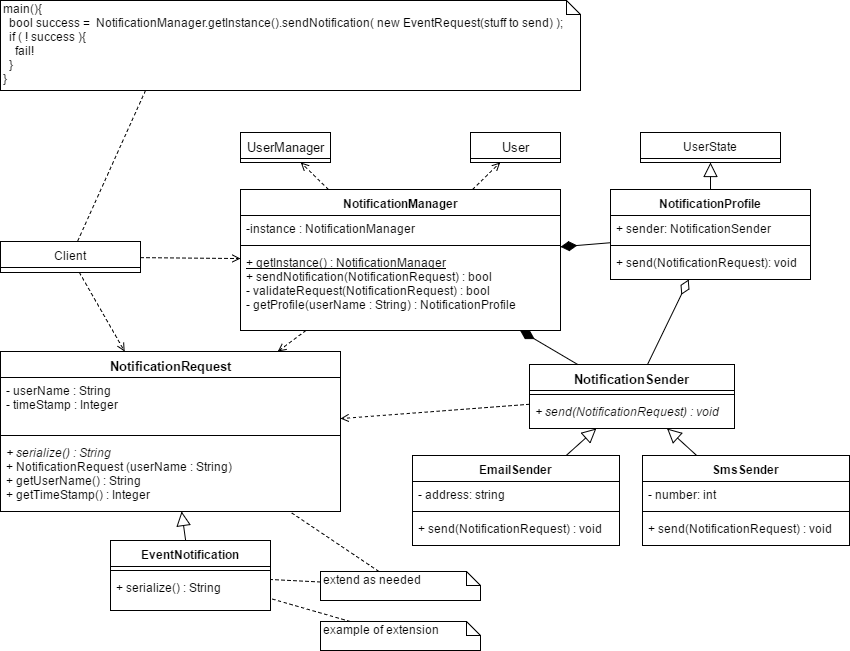

The diagram above was exported from draw.io. Its source (the exported page's mxGraphModel, read from the mxfile embedded in the PNG):
<mxGraphModel dx="664" dy="313" grid="1" gridSize="10" guides="1" tooltips="1" connect="1" arrows="1" fold="1" page="1" pageScale="1" pageWidth="850" pageHeight="1100" background="#ffffff" math="0" shadow="0">
  <root>
    <mxCell id="0" />
    <mxCell id="1" parent="0" />
    <mxCell id="6" value="" style="group" parent="1" vertex="1" connectable="0">
      <mxGeometry x="200" y="120" width="160" height="90" as="geometry" />
    </mxCell>
    <mxCell id="2" value="NotificationRequest" style="swimlane;html=1;fontStyle=1;align=center;verticalAlign=top;childLayout=stackLayout;horizontal=1;startSize=26;horizontalStack=0;resizeParent=1;resizeLast=0;collapsible=1;marginBottom=0;swimlaneFillColor=#ffffff;strokeWidth=1;fontSize=13;" parent="1" vertex="1">
      <mxGeometry y="401" width="340" height="160" as="geometry">
        <mxRectangle width="150" height="26" as="alternateBounds" />
      </mxGeometry>
    </mxCell>
    <mxCell id="3" value="&lt;div&gt;&lt;div&gt;- userName : String&lt;/div&gt;&lt;div&gt;- timeStamp : Integer&lt;/div&gt;&lt;/div&gt;" style="text;html=1;strokeColor=none;fillColor=none;align=left;verticalAlign=top;spacingLeft=4;spacingRight=4;whiteSpace=wrap;overflow=hidden;rotatable=0;points=[[0,0.5],[1,0.5]];portConstraint=eastwest;" parent="2" vertex="1">
      <mxGeometry y="26" width="340" height="54" as="geometry" />
    </mxCell>
    <mxCell id="4" value="" style="line;html=1;strokeWidth=1;fillColor=none;align=left;verticalAlign=middle;spacingTop=-1;spacingLeft=3;spacingRight=3;rotatable=0;labelPosition=right;points=[];portConstraint=eastwest;" parent="2" vertex="1">
      <mxGeometry y="80" width="340" height="8" as="geometry" />
    </mxCell>
    <mxCell id="5" value="&lt;span&gt;&lt;i&gt;+ serialize() : String&lt;/i&gt;&lt;/span&gt;&lt;br&gt;+&amp;nbsp;&lt;span&gt;NotificationRequest (userName : String)&lt;/span&gt;&lt;div&gt;&lt;span&gt;+ getUserName() : String&lt;br&gt;+ getTimeStamp() : Integer&lt;br&gt;&lt;/span&gt;&lt;/div&gt;&lt;div&gt;&lt;span&gt;&lt;br&gt;&lt;/span&gt;&lt;/div&gt;" style="text;html=1;strokeColor=none;fillColor=none;align=left;verticalAlign=top;spacingLeft=4;spacingRight=4;whiteSpace=wrap;overflow=hidden;rotatable=0;points=[[0,0.5],[1,0.5]];portConstraint=eastwest;" parent="2" vertex="1">
      <mxGeometry y="88" width="340" height="72" as="geometry" />
    </mxCell>
    <mxCell id="12" value="" style="endArrow=open;html=1;fontSize=13;dashed=1;endFill=0;" parent="1" source="136" target="2" edge="1">
      <mxGeometry width="50" height="50" relative="1" as="geometry">
        <mxPoint x="333.2091690544414" y="350" as="sourcePoint" />
        <mxPoint x="370" y="200" as="targetPoint" />
      </mxGeometry>
    </mxCell>
    <mxCell id="21" value="NotificationSender" style="swimlane;html=1;fontStyle=1;align=center;verticalAlign=top;childLayout=stackLayout;horizontal=1;startSize=26;horizontalStack=0;resizeParent=1;resizeLast=0;collapsible=1;marginBottom=0;swimlaneFillColor=#ffffff;strokeWidth=1;fontSize=13;" parent="1" vertex="1">
      <mxGeometry x="529" y="414" width="205" height="64" as="geometry" />
    </mxCell>
    <mxCell id="23" value="" style="line;html=1;strokeWidth=1;fillColor=none;align=left;verticalAlign=middle;spacingTop=-1;spacingLeft=3;spacingRight=3;rotatable=0;labelPosition=right;points=[];portConstraint=eastwest;" parent="21" vertex="1">
      <mxGeometry y="26" width="205" height="8" as="geometry" />
    </mxCell>
    <mxCell id="24" value="&lt;i&gt;+ send(NotificationRequest) : void&lt;/i&gt;" style="text;html=1;strokeColor=none;fillColor=none;align=left;verticalAlign=top;spacingLeft=4;spacingRight=4;whiteSpace=wrap;overflow=hidden;rotatable=0;points=[[0,0.5],[1,0.5]];portConstraint=eastwest;" parent="21" vertex="1">
      <mxGeometry y="34" width="205" height="26" as="geometry" />
    </mxCell>
    <mxCell id="59" value="" style="endArrow=block;html=1;fontSize=13;endFill=0;endSize=12;" parent="1" source="141" target="21" edge="1">
      <mxGeometry width="50" height="50" relative="1" as="geometry">
        <mxPoint x="560" y="523.0388349514562" as="sourcePoint" />
        <mxPoint x="492" y="626" as="targetPoint" />
        <Array as="points" />
      </mxGeometry>
    </mxCell>
    <mxCell id="64" value="&lt;div&gt;User&lt;/div&gt;" style="swimlane;html=1;fontStyle=0;childLayout=stackLayout;horizontal=1;startSize=26;fillColor=none;horizontalStack=0;resizeParent=1;resizeLast=0;collapsible=1;marginBottom=0;swimlaneFillColor=#ffffff;strokeWidth=1;fontSize=13;align=center;" parent="1" vertex="1">
      <mxGeometry x="470" y="182" width="90" height="30" as="geometry" />
    </mxCell>
    <mxCell id="65" value="" style="endArrow=open;html=1;fontSize=13;dashed=1;endFill=0;" parent="1" source="136" target="100" edge="1">
      <mxGeometry width="50" height="50" relative="1" as="geometry">
        <mxPoint x="334.53846153846166" y="239" as="sourcePoint" />
        <mxPoint x="353.5071090047393" y="220" as="targetPoint" />
      </mxGeometry>
    </mxCell>
    <mxCell id="72" value="" style="endArrow=none;html=1;fontSize=13;startArrow=diamondThin;startFill=1;targetPerimeterSpacing=0;endSize=6;startSize=14;endFill=0;" parent="1" source="136" target="21" edge="1">
      <mxGeometry width="50" height="50" relative="1" as="geometry">
        <mxPoint x="473.1317689530688" y="350" as="sourcePoint" />
        <mxPoint x="410" y="426" as="targetPoint" />
      </mxGeometry>
    </mxCell>
    <mxCell id="74" value="" style="endArrow=open;html=1;fontSize=13;dashed=1;endFill=0;" parent="1" source="136" target="64" edge="1">
      <mxGeometry width="50" height="50" relative="1" as="geometry">
        <mxPoint x="465.46153846153834" y="239" as="sourcePoint" />
        <mxPoint x="308" y="400" as="targetPoint" />
      </mxGeometry>
    </mxCell>
    <mxCell id="76" value="UserState" style="swimlane;html=1;fontStyle=0;childLayout=stackLayout;horizontal=1;startSize=26;fillColor=none;horizontalStack=0;resizeParent=1;resizeLast=0;collapsible=1;marginBottom=0;swimlaneFillColor=#ffffff;" parent="1" vertex="1">
      <mxGeometry x="640" y="182" width="140" height="30" as="geometry" />
    </mxCell>
    <mxCell id="80" value="" style="endArrow=none;html=1;fontSize=13;startArrow=diamondThin;startFill=1;targetPerimeterSpacing=0;endSize=6;startSize=14;endFill=0;" parent="1" source="136" target="81" edge="1">
      <mxGeometry width="50" height="50" relative="1" as="geometry">
        <mxPoint x="560" y="289.08064516129036" as="sourcePoint" />
        <mxPoint x="410" y="513.9999999999999" as="targetPoint" />
      </mxGeometry>
    </mxCell>
    <mxCell id="81" value="NotificationProfile" style="swimlane;html=1;fontStyle=1;align=center;verticalAlign=top;childLayout=stackLayout;horizontal=1;startSize=26;horizontalStack=0;resizeParent=1;resizeLast=0;collapsible=1;marginBottom=0;swimlaneFillColor=#ffffff;" parent="1" vertex="1">
      <mxGeometry x="610" y="239" width="200" height="90" as="geometry" />
    </mxCell>
    <mxCell id="82" value="+ sender: NotificationSender" style="text;html=1;strokeColor=none;fillColor=none;align=left;verticalAlign=top;spacingLeft=4;spacingRight=4;whiteSpace=wrap;overflow=hidden;rotatable=0;points=[[0,0.5],[1,0.5]];portConstraint=eastwest;" parent="81" vertex="1">
      <mxGeometry y="26" width="200" height="26" as="geometry" />
    </mxCell>
    <mxCell id="83" value="" style="line;html=1;strokeWidth=1;fillColor=none;align=left;verticalAlign=middle;spacingTop=-1;spacingLeft=3;spacingRight=3;rotatable=0;labelPosition=right;points=[];portConstraint=eastwest;" parent="81" vertex="1">
      <mxGeometry y="52" width="200" height="8" as="geometry" />
    </mxCell>
    <mxCell id="84" value="+ send(NotificationRequest): void" style="text;html=1;strokeColor=none;fillColor=none;align=left;verticalAlign=top;spacingLeft=4;spacingRight=4;whiteSpace=wrap;overflow=hidden;rotatable=0;points=[[0,0.5],[1,0.5]];portConstraint=eastwest;" parent="81" vertex="1">
      <mxGeometry y="60" width="200" height="26" as="geometry" />
    </mxCell>
    <mxCell id="85" value="" style="endArrow=block;html=1;fontSize=13;endFill=0;endSize=12;" parent="1" source="81" target="76" edge="1">
      <mxGeometry width="50" height="50" relative="1" as="geometry">
        <mxPoint x="200" y="528.9827586206897" as="sourcePoint" />
        <mxPoint x="265" y="534.25" as="targetPoint" />
      </mxGeometry>
    </mxCell>
    <mxCell id="97" value="" style="endArrow=open;html=1;fontSize=13;dashed=1;endFill=0;" parent="1" source="21" edge="1" target="2">
      <mxGeometry width="50" height="50" relative="1" as="geometry">
        <mxPoint x="430" y="231.6071428571429" as="sourcePoint" />
        <mxPoint x="360" y="488.8278595696489" as="targetPoint" />
      </mxGeometry>
    </mxCell>
    <mxCell id="99" value="" style="endArrow=none;html=1;fontSize=13;startArrow=diamondThin;startFill=0;targetPerimeterSpacing=0;endSize=6;startSize=14;endFill=0;" parent="1" source="81" target="21" edge="1">
      <mxGeometry width="50" height="50" relative="1" as="geometry">
        <mxPoint x="480.1373626373627" y="350" as="sourcePoint" />
        <mxPoint x="542.0604395604396" y="399" as="targetPoint" />
      </mxGeometry>
    </mxCell>
    <mxCell id="100" value="&lt;div&gt;UserManager&lt;/div&gt;" style="swimlane;html=1;fontStyle=0;childLayout=stackLayout;horizontal=1;startSize=26;fillColor=none;horizontalStack=0;resizeParent=1;resizeLast=0;collapsible=1;marginBottom=0;swimlaneFillColor=#ffffff;strokeWidth=1;fontSize=13;align=center;" parent="1" vertex="1">
      <mxGeometry x="240" y="182" width="90" height="30" as="geometry" />
    </mxCell>
    <mxCell id="105" value="" style="endArrow=block;html=1;fontSize=13;endFill=0;endSize=12;" parent="1" source="113" target="2" edge="1">
      <mxGeometry width="50" height="50" relative="1" as="geometry">
        <mxPoint x="190" y="590.0000000000001" as="sourcePoint" />
        <mxPoint x="582.8076923076922" y="469" as="targetPoint" />
        <Array as="points" />
      </mxGeometry>
    </mxCell>
    <mxCell id="106" value="extend as needed" style="shape=note;whiteSpace=wrap;html=1;size=14;verticalAlign=top;align=left;spacingTop=-6;" parent="1" vertex="1">
      <mxGeometry x="320" y="621" width="160" height="29" as="geometry" />
    </mxCell>
    <mxCell id="113" value="EventNotification" style="swimlane;html=1;fontStyle=1;align=center;verticalAlign=top;childLayout=stackLayout;horizontal=1;startSize=26;horizontalStack=0;resizeParent=1;resizeLast=0;collapsible=1;marginBottom=0;swimlaneFillColor=#ffffff;" parent="1" vertex="1">
      <mxGeometry x="110" y="590" width="160" height="70" as="geometry" />
    </mxCell>
    <mxCell id="115" value="" style="line;html=1;strokeWidth=1;fillColor=none;align=left;verticalAlign=middle;spacingTop=-1;spacingLeft=3;spacingRight=3;rotatable=0;labelPosition=right;points=[];portConstraint=eastwest;" parent="113" vertex="1">
      <mxGeometry y="26" width="160" height="8" as="geometry" />
    </mxCell>
    <mxCell id="116" value="&lt;span&gt;+ serialize() : String&lt;/span&gt;" style="text;html=1;strokeColor=none;fillColor=none;align=left;verticalAlign=top;spacingLeft=4;spacingRight=4;whiteSpace=wrap;overflow=hidden;rotatable=0;points=[[0,0.5],[1,0.5]];portConstraint=eastwest;" parent="113" vertex="1">
      <mxGeometry y="34" width="160" height="26" as="geometry" />
    </mxCell>
    <mxCell id="119" value="" style="endArrow=none;html=1;dashed=1;endFill=0;" parent="1" source="106" target="2" edge="1">
      <mxGeometry width="50" height="50" relative="1" as="geometry">
        <mxPoint x="340" y="690" as="sourcePoint" />
        <mxPoint x="334.20600858369085" y="599.0000000000001" as="targetPoint" />
      </mxGeometry>
    </mxCell>
    <mxCell id="120" value="" style="endArrow=none;html=1;dashed=1;endFill=0;" parent="1" source="106" target="113" edge="1">
      <mxGeometry width="50" height="50" relative="1" as="geometry">
        <mxPoint x="410.5235602094241" y="625.0000000000001" as="sourcePoint" />
        <mxPoint x="288.9528795811517" y="539" as="targetPoint" />
      </mxGeometry>
    </mxCell>
    <mxCell id="121" value="example of extension" style="shape=note;whiteSpace=wrap;html=1;size=14;verticalAlign=top;align=left;spacingTop=-6;" parent="1" vertex="1">
      <mxGeometry x="320" y="671" width="160" height="29" as="geometry" />
    </mxCell>
    <mxCell id="122" value="" style="endArrow=none;html=1;dashed=1;endFill=0;" parent="1" source="121" target="113" edge="1">
      <mxGeometry width="50" height="50" relative="1" as="geometry">
        <mxPoint x="320" y="606.7380952380953" as="sourcePoint" />
        <mxPoint x="270" y="613.7619047619048" as="targetPoint" />
      </mxGeometry>
    </mxCell>
    <mxCell id="123" value="Client" style="swimlane;html=1;fontStyle=0;childLayout=stackLayout;horizontal=1;startSize=26;fillColor=none;horizontalStack=0;resizeParent=1;resizeLast=0;collapsible=1;marginBottom=0;swimlaneFillColor=#ffffff;" parent="1" vertex="1">
      <mxGeometry y="291" width="140" height="31" as="geometry" />
    </mxCell>
    <mxCell id="127" value="" style="endArrow=open;html=1;fontSize=13;dashed=1;endFill=0;" parent="1" source="123" target="136" edge="1">
      <mxGeometry width="50" height="50" relative="1" as="geometry">
        <mxPoint x="333.2091690544413" y="350" as="sourcePoint" />
        <mxPoint x="240" y="303.03703703703707" as="targetPoint" />
      </mxGeometry>
    </mxCell>
    <mxCell id="128" value="" style="endArrow=open;html=1;fontSize=13;dashed=1;endFill=0;" parent="1" source="123" target="2" edge="1">
      <mxGeometry width="50" height="50" relative="1" as="geometry">
        <mxPoint x="180" y="287.75862068965523" as="sourcePoint" />
        <mxPoint x="240" y="290.55172413793105" as="targetPoint" />
      </mxGeometry>
    </mxCell>
    <mxCell id="131" value="main(){&lt;br&gt;&amp;nbsp; bool success =&amp;nbsp; NotificationManager.getInstance().&lt;span&gt;sendNotification( new &lt;/span&gt;EventRequest(stuff to send) );&lt;br&gt;&amp;nbsp; if ( ! success ){&lt;br&gt;&amp;nbsp;&amp;nbsp;&amp;nbsp; fail!&lt;br&gt;&amp;nbsp; }&lt;br&gt;}" style="shape=note;whiteSpace=wrap;html=1;size=14;verticalAlign=top;align=left;spacingTop=-6;" parent="1" vertex="1">
      <mxGeometry y="50" width="580" height="90" as="geometry" />
    </mxCell>
    <mxCell id="132" value="" style="endArrow=none;html=1;dashed=1;endFill=0;exitX=0.25;exitY=1;" parent="1" source="131" target="123" edge="1">
      <mxGeometry width="50" height="50" relative="1" as="geometry">
        <mxPoint x="375.92885375494075" y="580.9999999999999" as="sourcePoint" />
        <mxPoint x="306.2055335968379" y="539" as="targetPoint" />
      </mxGeometry>
    </mxCell>
    <mxCell id="136" value="NotificationManager" style="swimlane;html=1;fontStyle=1;align=center;verticalAlign=top;childLayout=stackLayout;horizontal=1;startSize=26;horizontalStack=0;resizeParent=1;resizeLast=0;collapsible=1;marginBottom=0;swimlaneFillColor=#ffffff;" parent="1" vertex="1">
      <mxGeometry x="240" y="239" width="320" height="141" as="geometry" />
    </mxCell>
    <mxCell id="137" value="-instance : NotificationManager" style="text;html=1;strokeColor=none;fillColor=none;align=left;verticalAlign=top;spacingLeft=4;spacingRight=4;whiteSpace=wrap;overflow=hidden;rotatable=0;points=[[0,0.5],[1,0.5]];portConstraint=eastwest;" parent="136" vertex="1">
      <mxGeometry y="26" width="320" height="26" as="geometry" />
    </mxCell>
    <mxCell id="138" value="" style="line;html=1;strokeWidth=1;fillColor=none;align=left;verticalAlign=middle;spacingTop=-1;spacingLeft=3;spacingRight=3;rotatable=0;labelPosition=right;points=[];portConstraint=eastwest;" parent="136" vertex="1">
      <mxGeometry y="52" width="320" height="8" as="geometry" />
    </mxCell>
    <mxCell id="139" value="&lt;u&gt;+ getInstance() : NotificationManager&lt;/u&gt;&lt;br&gt;+&amp;nbsp;&lt;span&gt;sendNotification(&lt;/span&gt;&lt;span&gt;NotificationRequest) : bool&lt;/span&gt;&lt;div&gt;&lt;span&gt;- validateRequest(&lt;/span&gt;&lt;span&gt;NotificationRequest) : bool&lt;/span&gt;&lt;/div&gt;&lt;div&gt;&lt;span&gt;- getProfile(userName : String) : &lt;/span&gt;NotificationProfile&lt;/div&gt;" style="text;html=1;strokeColor=none;fillColor=none;align=left;verticalAlign=top;spacingLeft=4;spacingRight=4;whiteSpace=wrap;overflow=hidden;rotatable=0;points=[[0,0.5],[1,0.5]];portConstraint=eastwest;" parent="136" vertex="1">
      <mxGeometry y="60" width="320" height="80" as="geometry" />
    </mxCell>
    <mxCell id="141" value="EmailSender" style="swimlane;html=1;fontStyle=1;align=center;verticalAlign=top;childLayout=stackLayout;horizontal=1;startSize=26;horizontalStack=0;resizeParent=1;resizeLast=0;collapsible=1;marginBottom=0;swimlaneFillColor=#ffffff;" parent="1" vertex="1">
      <mxGeometry x="412" y="505" width="207" height="90" as="geometry" />
    </mxCell>
    <mxCell id="142" value="- address: string" style="text;html=1;strokeColor=none;fillColor=none;align=left;verticalAlign=top;spacingLeft=4;spacingRight=4;whiteSpace=wrap;overflow=hidden;rotatable=0;points=[[0,0.5],[1,0.5]];portConstraint=eastwest;" parent="141" vertex="1">
      <mxGeometry y="26" width="207" height="26" as="geometry" />
    </mxCell>
    <mxCell id="143" value="" style="line;html=1;strokeWidth=1;fillColor=none;align=left;verticalAlign=middle;spacingTop=-1;spacingLeft=3;spacingRight=3;rotatable=0;labelPosition=right;points=[];portConstraint=eastwest;" parent="141" vertex="1">
      <mxGeometry y="52" width="207" height="8" as="geometry" />
    </mxCell>
    <mxCell id="144" value="+ send(NotificationRequest) : void" style="text;html=1;strokeColor=none;fillColor=none;align=left;verticalAlign=top;spacingLeft=4;spacingRight=4;whiteSpace=wrap;overflow=hidden;rotatable=0;points=[[0,0.5],[1,0.5]];portConstraint=eastwest;" parent="141" vertex="1">
      <mxGeometry y="60" width="207" height="26" as="geometry" />
    </mxCell>
    <mxCell id="145" value="SmsSender" style="swimlane;html=1;fontStyle=1;align=center;verticalAlign=top;childLayout=stackLayout;horizontal=1;startSize=26;horizontalStack=0;resizeParent=1;resizeLast=0;collapsible=1;marginBottom=0;swimlaneFillColor=#ffffff;" parent="1" vertex="1">
      <mxGeometry x="642" y="505" width="207" height="90" as="geometry" />
    </mxCell>
    <mxCell id="146" value="- number: int" style="text;html=1;strokeColor=none;fillColor=none;align=left;verticalAlign=top;spacingLeft=4;spacingRight=4;whiteSpace=wrap;overflow=hidden;rotatable=0;points=[[0,0.5],[1,0.5]];portConstraint=eastwest;" parent="145" vertex="1">
      <mxGeometry y="26" width="207" height="26" as="geometry" />
    </mxCell>
    <mxCell id="147" value="" style="line;html=1;strokeWidth=1;fillColor=none;align=left;verticalAlign=middle;spacingTop=-1;spacingLeft=3;spacingRight=3;rotatable=0;labelPosition=right;points=[];portConstraint=eastwest;" parent="145" vertex="1">
      <mxGeometry y="52" width="207" height="8" as="geometry" />
    </mxCell>
    <mxCell id="148" value="+ send(NotificationRequest) : void" style="text;html=1;strokeColor=none;fillColor=none;align=left;verticalAlign=top;spacingLeft=4;spacingRight=4;whiteSpace=wrap;overflow=hidden;rotatable=0;points=[[0,0.5],[1,0.5]];portConstraint=eastwest;" parent="145" vertex="1">
      <mxGeometry y="60" width="207" height="26" as="geometry" />
    </mxCell>
    <mxCell id="149" value="" style="endArrow=block;html=1;fontSize=13;endFill=0;endSize=12;" parent="1" source="145" target="21" edge="1">
      <mxGeometry width="50" height="50" relative="1" as="geometry">
        <mxPoint x="553.2115384615386" y="505" as="sourcePoint" />
        <mxPoint x="589.0384615384617" y="478" as="targetPoint" />
        <Array as="points" />
      </mxGeometry>
    </mxCell>
  </root>
</mxGraphModel>